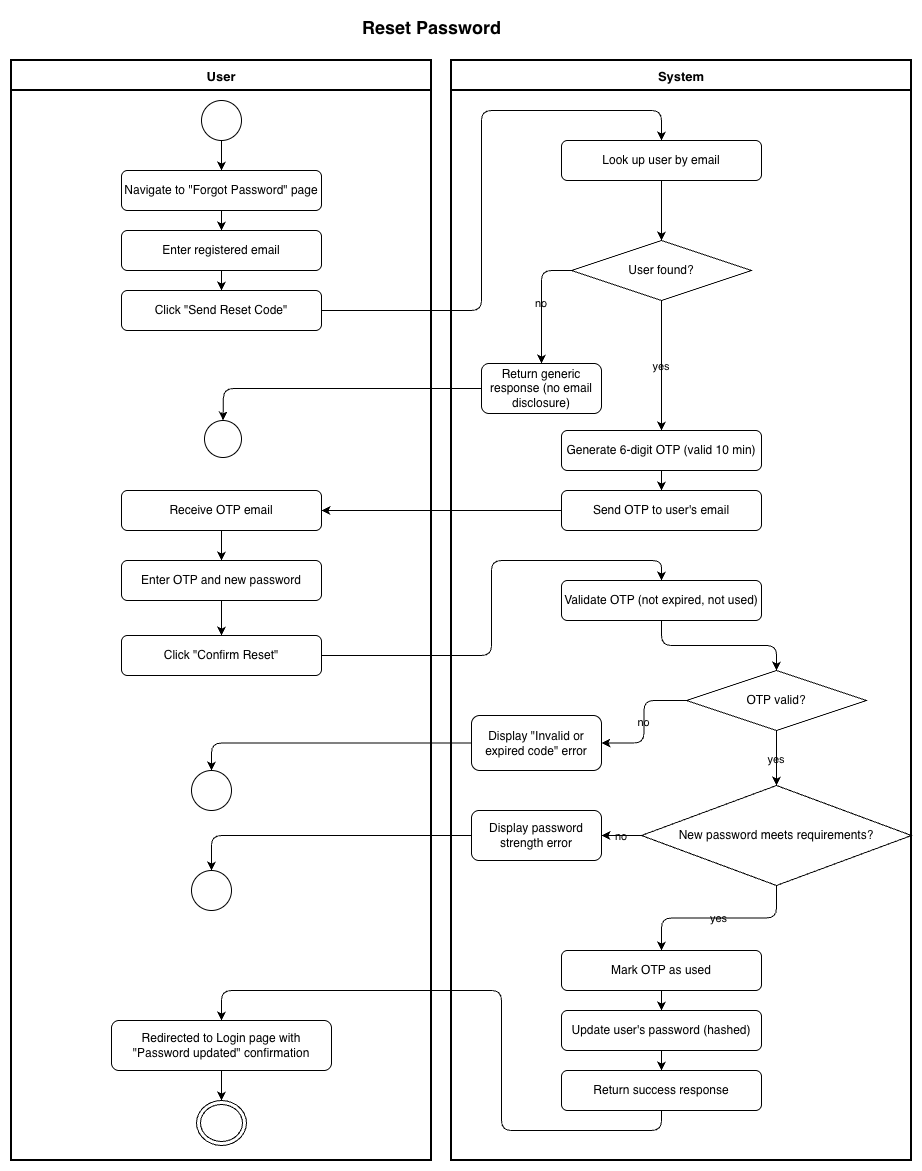

The diagram above was exported from draw.io. Its source (the exported page's mxGraphModel, read from the mxfile embedded in the PNG):
<mxGraphModel dx="1018" dy="815" grid="1" gridSize="10" guides="1" tooltips="1" connect="1" arrows="1" fold="1" page="1" pageScale="1" pageWidth="827" pageHeight="1169" background="#ffffff" math="0" shadow="0" adaptiveColors="auto">
  <root>
    <mxCell id="0" />
    <mxCell id="1" parent="0" />
    <mxCell id="2" parent="1" style="text;html=1;strokeColor=none;fillColor=none;align=center;fontSize=18;fontStyle=1;labelBackgroundColor=none;" value="Reset Password" vertex="1">
      <mxGeometry height="40" width="560" x="160" y="10" as="geometry" />
    </mxCell>
    <mxCell id="3" parent="1" style="swimlane;startSize=30;fontStyle=1;fontSize=13;swimlaneLine=1;strokeWidth=2;labelBackgroundColor=none;" value="User" vertex="1">
      <mxGeometry height="1100" width="420" x="20" y="60" as="geometry" />
    </mxCell>
    <mxCell id="5" parent="3" style="ellipse;aspect=fixed;labelBackgroundColor=none;" value="" vertex="1">
      <mxGeometry height="40" width="40" x="190" y="40" as="geometry" />
    </mxCell>
    <mxCell id="6" parent="3" style="rounded=1;whiteSpace=wrap;html=1;labelBackgroundColor=none;" value="Navigate to &quot;Forgot Password&quot; page" vertex="1">
      <mxGeometry height="40" width="200" x="110" y="110" as="geometry" />
    </mxCell>
    <mxCell id="7" parent="3" style="rounded=1;whiteSpace=wrap;html=1;labelBackgroundColor=none;" value="Enter registered email" vertex="1">
      <mxGeometry height="40" width="200" x="110" y="170" as="geometry" />
    </mxCell>
    <mxCell id="8" parent="3" style="rounded=1;whiteSpace=wrap;html=1;labelBackgroundColor=none;" value="Click &quot;Send Reset Code&quot;" vertex="1">
      <mxGeometry height="40" width="200" x="110" y="230" as="geometry" />
    </mxCell>
    <mxCell id="12" parent="3" style="ellipse;aspect=fixed;labelBackgroundColor=none;" value="" vertex="1">
      <mxGeometry height="37" width="37" x="193" y="360" as="geometry" />
    </mxCell>
    <mxCell id="15" parent="3" style="rounded=1;whiteSpace=wrap;html=1;labelBackgroundColor=none;" value="Receive OTP email" vertex="1">
      <mxGeometry height="40" width="200" x="110" y="430" as="geometry" />
    </mxCell>
    <mxCell id="16" parent="3" style="rounded=1;whiteSpace=wrap;html=1;labelBackgroundColor=none;" value="Enter OTP and new password" vertex="1">
      <mxGeometry height="40" width="200" x="110" y="500" as="geometry" />
    </mxCell>
    <mxCell id="17" parent="3" style="rounded=1;whiteSpace=wrap;html=1;labelBackgroundColor=none;" value="Click &quot;Confirm Reset&quot;" vertex="1">
      <mxGeometry height="40" width="200" x="110" y="575" as="geometry" />
    </mxCell>
    <mxCell id="21" parent="3" style="ellipse;aspect=fixed;labelBackgroundColor=none;" value="" vertex="1">
      <mxGeometry height="40" width="40" x="180" y="710" as="geometry" />
    </mxCell>
    <mxCell id="24" parent="3" style="ellipse;aspect=fixed;labelBackgroundColor=none;" value="" vertex="1">
      <mxGeometry height="40" width="40" x="180" y="810" as="geometry" />
    </mxCell>
    <mxCell id="28" parent="3" style="rounded=1;whiteSpace=wrap;html=1;labelBackgroundColor=none;" value="Redirected to Login page with &quot;Password updated&quot; confirmation" vertex="1">
      <mxGeometry height="50" width="220" x="100" y="960" as="geometry" />
    </mxCell>
    <mxCell id="29" parent="3" style="ellipse;html=1;shape=endState;labelBackgroundColor=none;" value="" vertex="1">
      <mxGeometry height="45" width="50" x="185" y="1040" as="geometry" />
    </mxCell>
    <mxCell id="4" parent="1" style="swimlane;startSize=30;fontStyle=1;fontSize=13;swimlaneLine=1;strokeWidth=2;labelBackgroundColor=none;" value="System" vertex="1">
      <mxGeometry height="1100" width="460" x="460" y="60" as="geometry" />
    </mxCell>
    <mxCell id="9" parent="4" style="rounded=1;whiteSpace=wrap;html=1;labelBackgroundColor=none;" value="Look up user by email" vertex="1">
      <mxGeometry height="40" width="200" x="110" y="80" as="geometry" />
    </mxCell>
    <mxCell id="10" parent="4" style="rhombus;whiteSpace=wrap;html=1;labelBackgroundColor=none;" value="User found?" vertex="1">
      <mxGeometry height="60" width="180" x="120" y="180" as="geometry" />
    </mxCell>
    <mxCell id="11" parent="4" style="rounded=1;whiteSpace=wrap;html=1;labelBackgroundColor=none;" value="Return generic response (no email disclosure)" vertex="1">
      <mxGeometry height="50" width="120" x="30" y="303" as="geometry" />
    </mxCell>
    <mxCell id="13" parent="4" style="rounded=1;whiteSpace=wrap;html=1;labelBackgroundColor=none;" value="Generate 6-digit OTP (valid 10 min)" vertex="1">
      <mxGeometry height="40" width="200" x="110" y="370" as="geometry" />
    </mxCell>
    <mxCell id="14" parent="4" style="rounded=1;whiteSpace=wrap;html=1;labelBackgroundColor=none;" value="Send OTP to user's email" vertex="1">
      <mxGeometry height="40" width="200" x="110" y="430" as="geometry" />
    </mxCell>
    <mxCell id="18" parent="4" style="rounded=1;whiteSpace=wrap;html=1;labelBackgroundColor=none;" value="Validate OTP (not expired, not used)" vertex="1">
      <mxGeometry height="40" width="200" x="110" y="520" as="geometry" />
    </mxCell>
    <mxCell id="19" parent="4" style="rhombus;whiteSpace=wrap;html=1;labelBackgroundColor=none;" value="OTP valid?" vertex="1">
      <mxGeometry height="60" width="180" x="235" y="610" as="geometry" />
    </mxCell>
    <mxCell id="20" parent="4" style="rounded=1;whiteSpace=wrap;html=1;labelBackgroundColor=none;" value="Display &quot;Invalid or expired code&quot; error" vertex="1">
      <mxGeometry height="55" width="130" x="20" y="655" as="geometry" />
    </mxCell>
    <mxCell id="22" parent="4" style="rhombus;whiteSpace=wrap;html=1;labelBackgroundColor=none;" value="New password meets requirements?" vertex="1">
      <mxGeometry height="100" width="270" x="190" y="725" as="geometry" />
    </mxCell>
    <mxCell id="23" parent="4" style="rounded=1;whiteSpace=wrap;html=1;labelBackgroundColor=none;" value="Display password strength error" vertex="1">
      <mxGeometry height="50" width="130" x="20" y="750" as="geometry" />
    </mxCell>
    <mxCell id="26" parent="4" style="rounded=1;whiteSpace=wrap;html=1;labelBackgroundColor=none;" value="Mark OTP as used" vertex="1">
      <mxGeometry height="40" width="200" x="110" y="890" as="geometry" />
    </mxCell>
    <mxCell id="27" parent="4" style="rounded=1;whiteSpace=wrap;html=1;labelBackgroundColor=none;" value="Return success response" vertex="1">
      <mxGeometry height="40" width="200" x="110" y="1010" as="geometry" />
    </mxCell>
    <mxCell id="25" parent="4" style="rounded=1;whiteSpace=wrap;html=1;labelBackgroundColor=none;" value="Update user's password (hashed)" vertex="1">
      <mxGeometry height="40" width="200" x="110" y="950" as="geometry" />
    </mxCell>
    <mxCell id="CnlC49neMwJbi7TnSE4C-72" edge="1" parent="4" source="26" style="edgeStyle=orthogonalEdgeStyle;labelBackgroundColor=none;fontColor=default;entryX=0.5;entryY=0;entryDx=0;entryDy=0;exitX=0.5;exitY=1;exitDx=0;exitDy=0;" target="25">
      <mxGeometry relative="1" as="geometry">
        <mxPoint x="220" y="920" as="sourcePoint" />
        <mxPoint x="220" y="940" as="targetPoint" />
      </mxGeometry>
    </mxCell>
    <mxCell id="50" edge="1" parent="1" source="5" style="edgeStyle=orthogonalEdgeStyle;labelBackgroundColor=none;fontColor=default;" target="6">
      <mxGeometry relative="1" as="geometry" />
    </mxCell>
    <mxCell id="51" edge="1" parent="1" source="6" style="edgeStyle=orthogonalEdgeStyle;labelBackgroundColor=none;fontColor=default;" target="7">
      <mxGeometry relative="1" as="geometry" />
    </mxCell>
    <mxCell id="52" edge="1" parent="1" source="7" style="edgeStyle=orthogonalEdgeStyle;labelBackgroundColor=none;fontColor=default;" target="8">
      <mxGeometry relative="1" as="geometry" />
    </mxCell>
    <mxCell id="53" edge="1" parent="1" source="8" style="edgeStyle=orthogonalEdgeStyle;labelBackgroundColor=none;fontColor=default;" target="9">
      <mxGeometry relative="1" as="geometry">
        <Array as="points">
          <mxPoint x="490" y="310" />
          <mxPoint x="490" y="110" />
          <mxPoint x="670" y="110" />
        </Array>
      </mxGeometry>
    </mxCell>
    <mxCell id="54" edge="1" parent="1" source="9" style="edgeStyle=orthogonalEdgeStyle;labelBackgroundColor=none;fontColor=default;" target="10">
      <mxGeometry relative="1" as="geometry" />
    </mxCell>
    <mxCell id="55" edge="1" parent="1" source="10" style="edgeStyle=orthogonalEdgeStyle;labelBackgroundColor=none;fontColor=default;" target="11" value="no">
      <mxGeometry relative="1" as="geometry">
        <Array as="points">
          <mxPoint x="550" y="270" />
        </Array>
      </mxGeometry>
    </mxCell>
    <mxCell id="56" edge="1" parent="1" source="11" style="edgeStyle=orthogonalEdgeStyle;labelBackgroundColor=none;fontColor=default;" target="12">
      <mxGeometry relative="1" as="geometry">
        <Array as="points">
          <mxPoint x="232" y="388" />
        </Array>
      </mxGeometry>
    </mxCell>
    <mxCell id="57" edge="1" parent="1" source="10" style="edgeStyle=orthogonalEdgeStyle;labelBackgroundColor=none;fontColor=default;" target="13" value="yes">
      <mxGeometry relative="1" as="geometry" />
    </mxCell>
    <mxCell id="58" edge="1" parent="1" source="13" style="edgeStyle=orthogonalEdgeStyle;labelBackgroundColor=none;fontColor=default;" target="14">
      <mxGeometry relative="1" as="geometry" />
    </mxCell>
    <mxCell id="59" edge="1" parent="1" source="14" style="edgeStyle=orthogonalEdgeStyle;labelBackgroundColor=none;fontColor=default;" target="15">
      <mxGeometry relative="1" as="geometry" />
    </mxCell>
    <mxCell id="60" edge="1" parent="1" source="15" style="edgeStyle=orthogonalEdgeStyle;labelBackgroundColor=none;fontColor=default;" target="16">
      <mxGeometry relative="1" as="geometry" />
    </mxCell>
    <mxCell id="61" edge="1" parent="1" source="16" style="edgeStyle=orthogonalEdgeStyle;labelBackgroundColor=none;fontColor=default;" target="17">
      <mxGeometry relative="1" as="geometry" />
    </mxCell>
    <mxCell id="62" edge="1" parent="1" source="17" style="edgeStyle=orthogonalEdgeStyle;labelBackgroundColor=none;fontColor=default;" target="18">
      <mxGeometry relative="1" as="geometry">
        <Array as="points">
          <mxPoint x="500" y="655" />
          <mxPoint x="500" y="560" />
          <mxPoint x="670" y="560" />
        </Array>
      </mxGeometry>
    </mxCell>
    <mxCell id="63" edge="1" parent="1" source="18" style="edgeStyle=orthogonalEdgeStyle;labelBackgroundColor=none;fontColor=default;" target="19">
      <mxGeometry relative="1" as="geometry" />
    </mxCell>
    <mxCell id="64" edge="1" parent="1" source="19" style="edgeStyle=orthogonalEdgeStyle;labelBackgroundColor=none;fontColor=default;" target="20" value="no">
      <mxGeometry relative="1" as="geometry" />
    </mxCell>
    <mxCell id="65" edge="1" parent="1" source="20" style="edgeStyle=orthogonalEdgeStyle;labelBackgroundColor=none;fontColor=default;" target="21">
      <mxGeometry relative="1" as="geometry">
        <Array as="points">
          <mxPoint x="220" y="743" />
        </Array>
      </mxGeometry>
    </mxCell>
    <mxCell id="66" edge="1" parent="1" source="19" style="edgeStyle=orthogonalEdgeStyle;labelBackgroundColor=none;fontColor=default;" target="22" value="yes">
      <mxGeometry relative="1" as="geometry" />
    </mxCell>
    <mxCell id="67" edge="1" parent="1" source="22" style="edgeStyle=orthogonalEdgeStyle;labelBackgroundColor=none;fontColor=default;" target="23" value="no">
      <mxGeometry relative="1" as="geometry" />
    </mxCell>
    <mxCell id="68" edge="1" parent="1" source="23" style="edgeStyle=orthogonalEdgeStyle;labelBackgroundColor=none;fontColor=default;" target="24">
      <mxGeometry relative="1" as="geometry" />
    </mxCell>
    <mxCell id="69" edge="1" parent="1" source="22" style="edgeStyle=orthogonalEdgeStyle;labelBackgroundColor=none;fontColor=default;" target="26" value="yes">
      <mxGeometry relative="1" as="geometry" />
    </mxCell>
    <mxCell id="70" edge="1" parent="1" style="edgeStyle=orthogonalEdgeStyle;labelBackgroundColor=none;fontColor=default;" target="27">
      <mxGeometry relative="1" as="geometry">
        <mxPoint x="670" y="1050" as="sourcePoint" />
      </mxGeometry>
    </mxCell>
    <mxCell id="71" edge="1" parent="1" source="27" style="edgeStyle=orthogonalEdgeStyle;labelBackgroundColor=none;fontColor=default;" target="28">
      <mxGeometry relative="1" as="geometry">
        <Array as="points">
          <mxPoint x="670" y="1130" />
          <mxPoint x="510" y="1130" />
          <mxPoint x="510" y="990" />
          <mxPoint x="230" y="990" />
        </Array>
      </mxGeometry>
    </mxCell>
    <mxCell id="72" edge="1" parent="1" source="28" style="edgeStyle=orthogonalEdgeStyle;labelBackgroundColor=none;fontColor=default;" target="29">
      <mxGeometry relative="1" as="geometry" />
    </mxCell>
  </root>
</mxGraphModel>